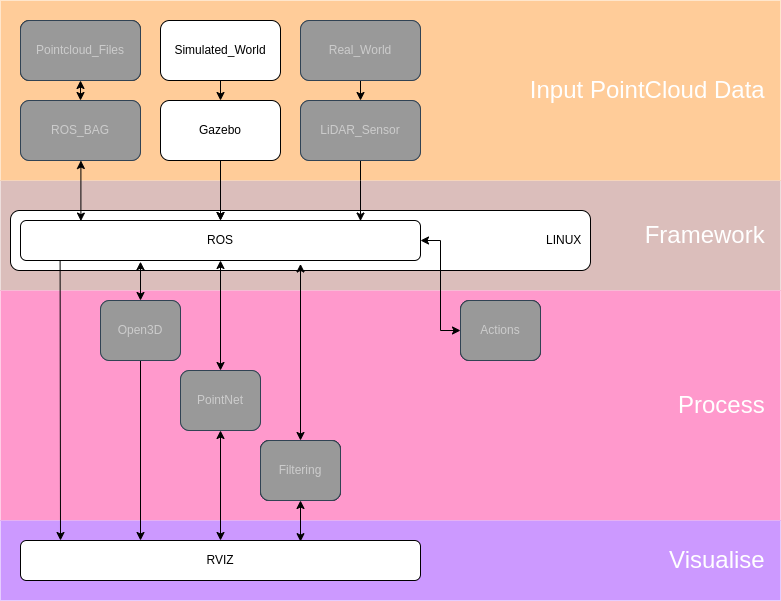

The diagram above was exported from draw.io. Its source (the exported page's mxGraphModel, read from the mxfile embedded in the PNG):
<mxGraphModel dx="1414" dy="793" grid="1" gridSize="10" guides="1" tooltips="1" connect="1" arrows="1" fold="1" page="1" pageScale="1" pageWidth="1169" pageHeight="827" math="0" shadow="0">
  <root>
    <mxCell id="0" />
    <mxCell id="1" parent="0" />
    <mxCell id="L8h_NXgSM8OMafD9-g7n-2" value="&lt;div style=&quot;font-size: 24px&quot; align=&quot;right&quot;&gt;&lt;font style=&quot;font-size: 24px&quot; color=&quot;#FFFFFF&quot;&gt;Framework&amp;nbsp; &lt;br&gt;&lt;/font&gt;&lt;/div&gt;" style="rounded=1;whiteSpace=wrap;html=1;fillColor=#DBBEBB;strokeColor=none;arcSize=0;align=right;" vertex="1" parent="1">
      <mxGeometry x="20" y="200" width="780" height="110" as="geometry" />
    </mxCell>
    <mxCell id="L8h_NXgSM8OMafD9-g7n-3" value="LINUX&amp;nbsp;&amp;nbsp;" style="rounded=1;whiteSpace=wrap;html=1;align=right;" vertex="1" parent="1">
      <mxGeometry x="30" y="230" width="580" height="60" as="geometry" />
    </mxCell>
    <mxCell id="L8h_NXgSM8OMafD9-g7n-4" value="&lt;div style=&quot;font-size: 24px&quot; align=&quot;right&quot;&gt;&lt;font style=&quot;font-size: 24px&quot; color=&quot;#FFFFFF&quot;&gt;Process&amp;nbsp; &lt;br&gt;&lt;/font&gt;&lt;/div&gt;" style="rounded=1;whiteSpace=wrap;html=1;fillColor=#FF99CC;strokeColor=none;arcSize=0;align=right;gradientColor=none;" vertex="1" parent="1">
      <mxGeometry x="20" y="310" width="780" height="230" as="geometry" />
    </mxCell>
    <mxCell id="L8h_NXgSM8OMafD9-g7n-5" value="&lt;div style=&quot;font-size: 24px&quot; align=&quot;right&quot;&gt;&lt;font style=&quot;font-size: 24px&quot;&gt;Visualise&amp;nbsp; &lt;br&gt;&lt;/font&gt;&lt;/div&gt;" style="rounded=1;whiteSpace=wrap;html=1;fillColor=#CC99FF;strokeColor=none;arcSize=0;align=right;fontColor=#ffffff;" vertex="1" parent="1">
      <mxGeometry x="20" y="540" width="780" height="80" as="geometry" />
    </mxCell>
    <mxCell id="L8h_NXgSM8OMafD9-g7n-6" value="&lt;div style=&quot;font-size: 24px&quot; align=&quot;right&quot;&gt;&lt;font style=&quot;font-size: 24px&quot; color=&quot;#FFFFFF&quot;&gt;Input PointCloud Data&amp;nbsp; &lt;br&gt;&lt;/font&gt;&lt;/div&gt;" style="rounded=1;whiteSpace=wrap;html=1;fillColor=#FFCC99;strokeColor=none;arcSize=0;align=right;" vertex="1" parent="1">
      <mxGeometry x="20" y="20" width="780" height="180" as="geometry" />
    </mxCell>
    <mxCell id="L8h_NXgSM8OMafD9-g7n-7" value="" style="edgeStyle=orthogonalEdgeStyle;rounded=0;orthogonalLoop=1;jettySize=auto;html=1;" edge="1" parent="1" source="L8h_NXgSM8OMafD9-g7n-8" target="L8h_NXgSM8OMafD9-g7n-10">
      <mxGeometry relative="1" as="geometry" />
    </mxCell>
    <mxCell id="L8h_NXgSM8OMafD9-g7n-8" value="Gazebo" style="rounded=1;whiteSpace=wrap;html=1;" vertex="1" parent="1">
      <mxGeometry x="180" y="120" width="120" height="60" as="geometry" />
    </mxCell>
    <mxCell id="L8h_NXgSM8OMafD9-g7n-9" value="LiDAR_Sensor" style="rounded=1;whiteSpace=wrap;html=1;fillColor=#f5f5f5;fontColor=#333333;strokeColor=#666666;" vertex="1" parent="1">
      <mxGeometry x="320" y="120" width="120" height="60" as="geometry" />
    </mxCell>
    <mxCell id="L8h_NXgSM8OMafD9-g7n-10" value="ROS" style="rounded=1;whiteSpace=wrap;html=1;" vertex="1" parent="1">
      <mxGeometry x="40" y="240" width="400" height="40" as="geometry" />
    </mxCell>
    <mxCell id="L8h_NXgSM8OMafD9-g7n-11" value="RVIZ" style="rounded=1;whiteSpace=wrap;html=1;" vertex="1" parent="1">
      <mxGeometry x="40" y="560" width="400" height="40" as="geometry" />
    </mxCell>
    <mxCell id="L8h_NXgSM8OMafD9-g7n-12" value="ROS_BAG" style="rounded=1;whiteSpace=wrap;html=1;fillColor=#f5f5f5;fontColor=#333333;strokeColor=#666666;" vertex="1" parent="1">
      <mxGeometry x="40" y="120" width="120" height="60" as="geometry" />
    </mxCell>
    <mxCell id="L8h_NXgSM8OMafD9-g7n-13" value="" style="edgeStyle=segmentEdgeStyle;endArrow=classic;html=1;rounded=0;exitX=0.5;exitY=1;exitDx=0;exitDy=0;entryX=0.151;entryY=0.015;entryDx=0;entryDy=0;startArrow=classic;startFill=1;entryPerimeter=0;" edge="1" parent="1" source="L8h_NXgSM8OMafD9-g7n-12" target="L8h_NXgSM8OMafD9-g7n-10">
      <mxGeometry width="50" height="50" relative="1" as="geometry">
        <mxPoint x="410" y="260" as="sourcePoint" />
        <mxPoint x="460" y="210" as="targetPoint" />
        <Array as="points">
          <mxPoint x="100" y="241" />
        </Array>
      </mxGeometry>
    </mxCell>
    <mxCell id="L8h_NXgSM8OMafD9-g7n-14" value="" style="edgeStyle=segmentEdgeStyle;endArrow=classic;html=1;rounded=0;exitX=0.5;exitY=1;exitDx=0;exitDy=0;entryX=0.85;entryY=0.014;entryDx=0;entryDy=0;entryPerimeter=0;" edge="1" parent="1" source="L8h_NXgSM8OMafD9-g7n-9" target="L8h_NXgSM8OMafD9-g7n-10">
      <mxGeometry width="50" height="50" relative="1" as="geometry">
        <mxPoint x="310" y="160" as="sourcePoint" />
        <mxPoint x="330" y="250" as="targetPoint" />
        <Array as="points">
          <mxPoint x="380" y="200" />
          <mxPoint x="380" y="200" />
        </Array>
      </mxGeometry>
    </mxCell>
    <mxCell id="L8h_NXgSM8OMafD9-g7n-15" value="Real_World" style="rounded=1;whiteSpace=wrap;html=1;fillColor=#f5f5f5;fontColor=#333333;strokeColor=#666666;" vertex="1" parent="1">
      <mxGeometry x="320" y="40" width="120" height="60" as="geometry" />
    </mxCell>
    <mxCell id="L8h_NXgSM8OMafD9-g7n-16" value="" style="endArrow=classic;html=1;rounded=0;exitX=0.5;exitY=1;exitDx=0;exitDy=0;entryX=0.5;entryY=0;entryDx=0;entryDy=0;" edge="1" parent="1" source="L8h_NXgSM8OMafD9-g7n-15" target="L8h_NXgSM8OMafD9-g7n-9">
      <mxGeometry width="50" height="50" relative="1" as="geometry">
        <mxPoint x="390" y="260" as="sourcePoint" />
        <mxPoint x="440" y="210" as="targetPoint" />
      </mxGeometry>
    </mxCell>
    <mxCell id="L8h_NXgSM8OMafD9-g7n-17" value="Simulated_World" style="rounded=1;whiteSpace=wrap;html=1;" vertex="1" parent="1">
      <mxGeometry x="180" y="40" width="120" height="60" as="geometry" />
    </mxCell>
    <mxCell id="L8h_NXgSM8OMafD9-g7n-18" value="" style="endArrow=classic;html=1;rounded=0;exitX=0.5;exitY=1;exitDx=0;exitDy=0;entryX=0.5;entryY=0;entryDx=0;entryDy=0;" edge="1" parent="1" source="L8h_NXgSM8OMafD9-g7n-17" target="L8h_NXgSM8OMafD9-g7n-8">
      <mxGeometry width="50" height="50" relative="1" as="geometry">
        <mxPoint x="410" y="110" as="sourcePoint" />
        <mxPoint x="410" y="130" as="targetPoint" />
      </mxGeometry>
    </mxCell>
    <mxCell id="L8h_NXgSM8OMafD9-g7n-19" value="Pointcloud_Files" style="rounded=1;whiteSpace=wrap;html=1;" vertex="1" parent="1">
      <mxGeometry x="40" y="40" width="120" height="60" as="geometry" />
    </mxCell>
    <mxCell id="L8h_NXgSM8OMafD9-g7n-20" value="" style="endArrow=classic;html=1;rounded=0;startArrow=classic;startFill=1;entryX=0.5;entryY=1;entryDx=0;entryDy=0;" edge="1" parent="1" target="L8h_NXgSM8OMafD9-g7n-19">
      <mxGeometry width="50" height="50" relative="1" as="geometry">
        <mxPoint x="100" y="120" as="sourcePoint" />
        <mxPoint x="40" y="260" as="targetPoint" />
      </mxGeometry>
    </mxCell>
    <mxCell id="L8h_NXgSM8OMafD9-g7n-21" value="" style="edgeStyle=segmentEdgeStyle;endArrow=classic;html=1;rounded=0;entryX=0.1;entryY=0;entryDx=0;entryDy=0;entryPerimeter=0;exitX=0.099;exitY=0.989;exitDx=0;exitDy=0;exitPerimeter=0;" edge="1" parent="1" source="L8h_NXgSM8OMafD9-g7n-10" target="L8h_NXgSM8OMafD9-g7n-11">
      <mxGeometry width="50" height="50" relative="1" as="geometry">
        <mxPoint x="90" y="281" as="sourcePoint" />
        <mxPoint x="330" y="250" as="targetPoint" />
        <Array as="points" />
      </mxGeometry>
    </mxCell>
    <mxCell id="L8h_NXgSM8OMafD9-g7n-22" value="Open3D" style="rounded=1;whiteSpace=wrap;html=1;fillColor=#f5f5f5;fontColor=#333333;strokeColor=#666666;" vertex="1" parent="1">
      <mxGeometry x="120" y="320" width="80" height="60" as="geometry" />
    </mxCell>
    <mxCell id="L8h_NXgSM8OMafD9-g7n-23" value="" style="edgeStyle=orthogonalEdgeStyle;rounded=0;orthogonalLoop=1;jettySize=auto;html=1;startArrow=classic;startFill=1;entryX=0.5;entryY=1;entryDx=0;entryDy=0;" edge="1" parent="1" source="L8h_NXgSM8OMafD9-g7n-25" target="L8h_NXgSM8OMafD9-g7n-10">
      <mxGeometry relative="1" as="geometry">
        <mxPoint x="240" y="300" as="targetPoint" />
      </mxGeometry>
    </mxCell>
    <mxCell id="L8h_NXgSM8OMafD9-g7n-24" style="edgeStyle=orthogonalEdgeStyle;rounded=0;orthogonalLoop=1;jettySize=auto;html=1;entryX=0.5;entryY=0;entryDx=0;entryDy=0;startArrow=classic;startFill=1;" edge="1" parent="1" source="L8h_NXgSM8OMafD9-g7n-25" target="L8h_NXgSM8OMafD9-g7n-11">
      <mxGeometry relative="1" as="geometry" />
    </mxCell>
    <mxCell id="L8h_NXgSM8OMafD9-g7n-25" value="PointNet" style="rounded=1;whiteSpace=wrap;html=1;fillColor=#f5f5f5;fontColor=#333333;strokeColor=#666666;" vertex="1" parent="1">
      <mxGeometry x="200" y="390" width="80" height="60" as="geometry" />
    </mxCell>
    <mxCell id="L8h_NXgSM8OMafD9-g7n-26" style="edgeStyle=orthogonalEdgeStyle;rounded=0;orthogonalLoop=1;jettySize=auto;html=1;entryX=0.7;entryY=1.086;entryDx=0;entryDy=0;entryPerimeter=0;startArrow=classic;startFill=1;" edge="1" parent="1" source="L8h_NXgSM8OMafD9-g7n-28" target="L8h_NXgSM8OMafD9-g7n-10">
      <mxGeometry relative="1" as="geometry" />
    </mxCell>
    <mxCell id="L8h_NXgSM8OMafD9-g7n-27" style="edgeStyle=orthogonalEdgeStyle;rounded=0;orthogonalLoop=1;jettySize=auto;html=1;entryX=0.7;entryY=0.029;entryDx=0;entryDy=0;entryPerimeter=0;startArrow=classic;startFill=1;" edge="1" parent="1" source="L8h_NXgSM8OMafD9-g7n-28" target="L8h_NXgSM8OMafD9-g7n-11">
      <mxGeometry relative="1" as="geometry" />
    </mxCell>
    <mxCell id="L8h_NXgSM8OMafD9-g7n-28" value="Filtering" style="rounded=1;whiteSpace=wrap;html=1;fillColor=#f5f5f5;fontColor=#333333;strokeColor=#666666;" vertex="1" parent="1">
      <mxGeometry x="280" y="460" width="80" height="60" as="geometry" />
    </mxCell>
    <mxCell id="L8h_NXgSM8OMafD9-g7n-29" value="" style="endArrow=classic;html=1;rounded=0;entryX=0.5;entryY=0;entryDx=0;entryDy=0;" edge="1" parent="1" source="L8h_NXgSM8OMafD9-g7n-8" target="L8h_NXgSM8OMafD9-g7n-10">
      <mxGeometry width="50" height="50" relative="1" as="geometry">
        <mxPoint x="239.76" y="180" as="sourcePoint" />
        <mxPoint x="239.76" y="200" as="targetPoint" />
      </mxGeometry>
    </mxCell>
    <mxCell id="L8h_NXgSM8OMafD9-g7n-30" style="edgeStyle=orthogonalEdgeStyle;rounded=0;orthogonalLoop=1;jettySize=auto;html=1;entryX=1;entryY=0.5;entryDx=0;entryDy=0;fontSize=24;fontColor=#FFFFFF;startArrow=classic;startFill=1;" edge="1" parent="1" source="L8h_NXgSM8OMafD9-g7n-31" target="L8h_NXgSM8OMafD9-g7n-10">
      <mxGeometry relative="1" as="geometry" />
    </mxCell>
    <mxCell id="L8h_NXgSM8OMafD9-g7n-31" value="Actions" style="rounded=1;whiteSpace=wrap;html=1;" vertex="1" parent="1">
      <mxGeometry x="480" y="320" width="80" height="60" as="geometry" />
    </mxCell>
    <mxCell id="L8h_NXgSM8OMafD9-g7n-32" value="" style="endArrow=classic;startArrow=classic;html=1;rounded=0;exitX=0.5;exitY=0;exitDx=0;exitDy=0;entryX=0.3;entryY=1.029;entryDx=0;entryDy=0;entryPerimeter=0;" edge="1" parent="1" source="L8h_NXgSM8OMafD9-g7n-22" target="L8h_NXgSM8OMafD9-g7n-10">
      <mxGeometry width="50" height="50" relative="1" as="geometry">
        <mxPoint x="310" y="420" as="sourcePoint" />
        <mxPoint x="360" y="370" as="targetPoint" />
      </mxGeometry>
    </mxCell>
    <mxCell id="L8h_NXgSM8OMafD9-g7n-33" value="" style="endArrow=classic;html=1;rounded=0;exitX=0.5;exitY=1;exitDx=0;exitDy=0;entryX=0.3;entryY=0;entryDx=0;entryDy=0;entryPerimeter=0;" edge="1" parent="1" source="L8h_NXgSM8OMafD9-g7n-22" target="L8h_NXgSM8OMafD9-g7n-11">
      <mxGeometry width="50" height="50" relative="1" as="geometry">
        <mxPoint x="310" y="420" as="sourcePoint" />
        <mxPoint x="360" y="370" as="targetPoint" />
      </mxGeometry>
    </mxCell>
    <mxCell id="L8h_NXgSM8OMafD9-g7n-34" value="LiDAR_Sensor" style="rounded=1;whiteSpace=wrap;html=1;fillColor=#999999;strokeColor=#314354;fontColor=#CCCCCC;" vertex="1" parent="1">
      <mxGeometry x="320" y="120" width="120" height="60" as="geometry" />
    </mxCell>
    <mxCell id="L8h_NXgSM8OMafD9-g7n-35" value="Real_World" style="rounded=1;whiteSpace=wrap;html=1;fillColor=#999999;strokeColor=#314354;fontColor=#CCCCCC;" vertex="1" parent="1">
      <mxGeometry x="320" y="40" width="120" height="60" as="geometry" />
    </mxCell>
    <mxCell id="L8h_NXgSM8OMafD9-g7n-36" value="Open3D" style="rounded=1;whiteSpace=wrap;html=1;fillColor=#999999;strokeColor=#314354;fontColor=#CCCCCC;" vertex="1" parent="1">
      <mxGeometry x="120" y="320" width="80" height="60" as="geometry" />
    </mxCell>
    <mxCell id="L8h_NXgSM8OMafD9-g7n-37" value="PointNet" style="rounded=1;whiteSpace=wrap;html=1;fillColor=#999999;strokeColor=#314354;fontColor=#CCCCCC;" vertex="1" parent="1">
      <mxGeometry x="200" y="390" width="80" height="60" as="geometry" />
    </mxCell>
    <mxCell id="L8h_NXgSM8OMafD9-g7n-38" value="Filtering" style="rounded=1;whiteSpace=wrap;html=1;" vertex="1" parent="1">
      <mxGeometry x="280" y="460" width="80" height="60" as="geometry" />
    </mxCell>
    <mxCell id="L8h_NXgSM8OMafD9-g7n-39" value="Actions" style="rounded=1;whiteSpace=wrap;html=1;fillColor=#999999;strokeColor=#314354;fontColor=#CCCCCC;" vertex="1" parent="1">
      <mxGeometry x="480" y="320" width="80" height="60" as="geometry" />
    </mxCell>
    <mxCell id="L8h_NXgSM8OMafD9-g7n-40" value="Pointcloud_Files" style="rounded=1;whiteSpace=wrap;html=1;fillColor=#999999;strokeColor=#314354;fontColor=#CCCCCC;" vertex="1" parent="1">
      <mxGeometry x="40" y="40" width="120" height="60" as="geometry" />
    </mxCell>
    <mxCell id="L8h_NXgSM8OMafD9-g7n-41" value="ROS_BAG" style="rounded=1;whiteSpace=wrap;html=1;fillColor=#999999;strokeColor=#314354;fontColor=#CCCCCC;" vertex="1" parent="1">
      <mxGeometry x="40" y="120" width="120" height="60" as="geometry" />
    </mxCell>
    <mxCell id="L8h_NXgSM8OMafD9-g7n-43" value="Filtering" style="rounded=1;whiteSpace=wrap;html=1;fillColor=#999999;strokeColor=#314354;fontColor=#CCCCCC;" vertex="1" parent="1">
      <mxGeometry x="280" y="460" width="80" height="60" as="geometry" />
    </mxCell>
  </root>
</mxGraphModel>